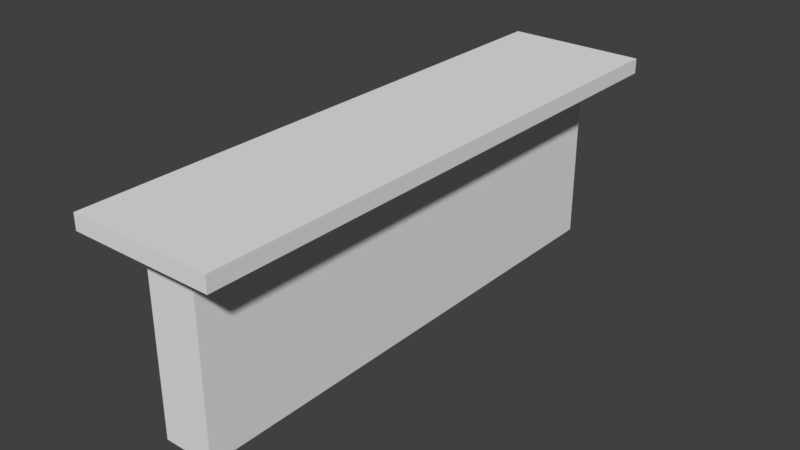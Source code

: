 # Source: 407_kitchen_table_collision.blend  (saved by Blender 2.79.0; exported with 4.5.12 LTS)
import bpy
from mathutils import Matrix  # noqa: F401  (used for matrix-valued properties, if any)

bpy.ops.wm.read_factory_settings(use_empty=True)
scene = bpy.context.scene
scene.name = 'Scene'

# ---- collections
col_collection_1 = bpy.data.collections.new('Collection 1'); scene.collection.children.link(col_collection_1)

# ---- world
world_world = bpy.data.worlds.new('World'); scene.world = world_world
world_world.color = (0.05088, 0.05088, 0.05088)
world_world.use_sun_shadow = False
world_world.sun_shadow_jitter_overblur = 0.0
world_world.cycles.sampling_method = 'MANUAL'

# ---- meshes
me_cube_001 = bpy.data.meshes.new('Cube.001')
me_cube_001.from_pydata([(-0.2588, -2.621, -1.0), (-0.2588, 2.621, -1.0), (0.2588, -2.621, -1.0), (0.2588, 2.621, -1.0), (-0.2588, -2.621, 0.8442), (-0.2588, 2.621, 0.8442), (0.2588, 2.621, 0.8442), (0.2588, -2.621, 0.8442), (-0.7222, -2.621, 0.8442), (-0.7222, -2.621, 1.0), (-0.7222, 2.621, 1.0), (-0.7222, 2.621, 0.8442), (0.7249, 2.621, 1.0), (0.7249, -2.621, 1.0), (0.7249, 2.621, 0.8442), (0.7249, -2.621, 0.8442), (-0.2588, 2.873, 1.0), (0.2588, 2.873, 1.0), (-0.2588, 2.873, 0.8442), (0.2588, 2.873, 0.8442), (-0.7222, 2.873, 1.0), (-0.7222, 2.873, 0.8442), (0.7249, 2.873, 1.0), (0.7249, 2.873, 0.8442), (-0.2588, -2.876, 0.8442), (-0.2588, -2.876, 1.0), (0.2588, -2.876, 1.0), (0.2588, -2.876, 0.8442), (-0.7222, -2.876, 0.8442), (-0.7222, -2.876, 1.0), (0.7249, -2.876, 1.0), (0.7249, -2.876, 0.8442)], [], [(1, 3, 2, 0), (2, 7, 4, 0), (3, 6, 7, 2), (1, 5, 6, 3), (0, 4, 5, 1), (12, 13, 30, 31, 15, 14, 23, 22), (5, 4, 8, 11), (7, 6, 14, 15), (10, 9, 29, 25, 26, 30, 13, 12, 22, 17, 16, 20), (14, 6, 5, 11, 21, 18, 19, 23), (16, 17, 22, 23, 19, 18, 21, 20), (27, 31, 30, 26, 25, 29, 28, 24), (8, 4, 7, 15, 31, 27, 24, 28), (8, 28, 29, 9, 10, 20, 21, 11)])
me_cube_001.use_remesh_preserve_volume = False
me_cube_001.use_remesh_preserve_attributes = False
me_cube_001.use_mirror_vertex_groups = False
me_cube_001.update()

# ---- objects
ob_cube_001 = bpy.data.objects.new('Cube.001', me_cube_001)

# ---- transforms, parenting, visibility, modifiers, constraints
ob_cube_001.location = (0.0, 0.0, 0.0)
ob_cube_001.scale = (0.5751, 0.5751, 0.5751)
ob_cube_001.lineart.crease_threshold = 0.0

# ---- collection membership
col_collection_1.objects.link(ob_cube_001)

# ---- scene / render settings (as saved in the file)
scene.frame_start = 1; scene.frame_end = 250; scene.frame_set(1)
scene.render.engine = 'BLENDER_EEVEE_NEXT'
scene.render.resolution_percentage = 50
scene.render.dither_intensity = 0.0
scene.cycles.use_denoising = False
scene.cycles.samples = 128
scene.cycles.sampling_pattern = 'TABULATED_SOBOL'
scene.cycles.use_adaptive_sampling = False
scene.cycles.use_light_tree = False
scene.cycles.blur_glossy = 0.0
scene.cycles.sample_clamp_indirect = 0.0
scene.view_settings.view_transform = 'Standard'
bpy.context.view_layer.update()

# ---- added for rendering (the .blend has no active camera and no usable light): camera, sun
cam_auto = bpy.data.cameras.new('AutoCamera')
cam_auto.lens = 50.0
cam_auto.sensor_width = 36.0
cam_auto.clip_end = 1000.0
ob_auto_camera = bpy.data.objects.new('AutoCamera', cam_auto)
scene.collection.objects.link(ob_auto_camera)
ob_auto_camera.location = (3.32983, -3.99576, 2.66324)
ob_auto_camera.rotation_euler = (1.09748, -7.21219e-08, 0.694738)
scene.camera = ob_auto_camera
light_auto_sun = bpy.data.lights.new('AutoSun', 'SUN')
light_auto_sun.energy = 3.0
light_auto_sun.angle = 0.0523599
ob_auto_sun = bpy.data.objects.new('AutoSun', light_auto_sun)
scene.collection.objects.link(ob_auto_sun)
ob_auto_sun.rotation_euler = (0.872665, 0.174533, 0.523599)
bpy.context.view_layer.update()
